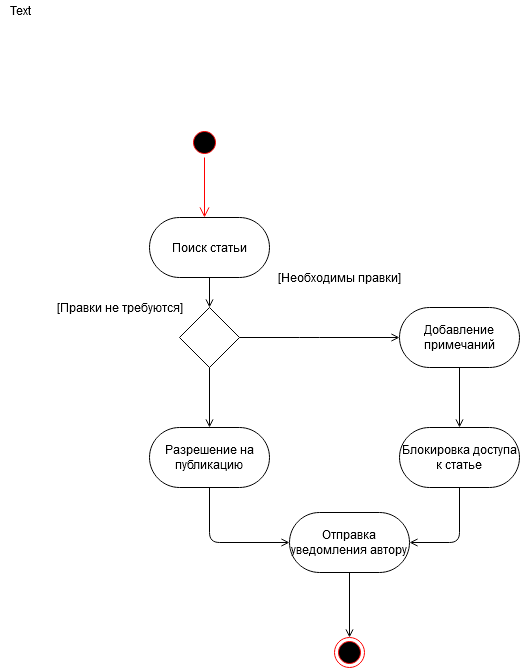

The diagram above was exported from draw.io. Its source (the exported page's mxGraphModel, read from the mxfile embedded in the PNG):
<mxGraphModel dx="1422" dy="791" grid="1" gridSize="10" guides="1" tooltips="1" connect="1" arrows="1" fold="1" page="1" pageScale="1" pageWidth="827" pageHeight="1169" math="0" shadow="0">
  <root>
    <mxCell id="nLmJ4XCNL6N89rqtuXgu-0" />
    <mxCell id="nLmJ4XCNL6N89rqtuXgu-1" parent="nLmJ4XCNL6N89rqtuXgu-0" />
    <mxCell id="nLmJ4XCNL6N89rqtuXgu-2" value="" style="ellipse;html=1;shape=startState;fillColor=#000000;strokeColor=#ff0000;" parent="nLmJ4XCNL6N89rqtuXgu-1" vertex="1">
      <mxGeometry x="290" y="140" width="30" height="30" as="geometry" />
    </mxCell>
    <mxCell id="nLmJ4XCNL6N89rqtuXgu-3" value="" style="edgeStyle=orthogonalEdgeStyle;html=1;verticalAlign=bottom;endArrow=open;endSize=8;strokeColor=#ff0000;" parent="nLmJ4XCNL6N89rqtuXgu-1" source="nLmJ4XCNL6N89rqtuXgu-2" edge="1">
      <mxGeometry relative="1" as="geometry">
        <mxPoint x="305" y="230" as="targetPoint" />
      </mxGeometry>
    </mxCell>
    <mxCell id="nLmJ4XCNL6N89rqtuXgu-5" value="Поиск статьи" style="rounded=1;whiteSpace=wrap;html=1;arcSize=50;" parent="nLmJ4XCNL6N89rqtuXgu-1" vertex="1">
      <mxGeometry x="250" y="230" width="120" height="60" as="geometry" />
    </mxCell>
    <mxCell id="nLmJ4XCNL6N89rqtuXgu-6" value="Text" style="text;html=1;align=center;verticalAlign=middle;resizable=0;points=[];autosize=1;" parent="nLmJ4XCNL6N89rqtuXgu-1" vertex="1">
      <mxGeometry x="101" y="13" width="40" height="20" as="geometry" />
    </mxCell>
    <mxCell id="nLmJ4XCNL6N89rqtuXgu-7" value="" style="rhombus;whiteSpace=wrap;html=1;" parent="nLmJ4XCNL6N89rqtuXgu-1" vertex="1">
      <mxGeometry x="280" y="320" width="60" height="60" as="geometry" />
    </mxCell>
    <mxCell id="nLmJ4XCNL6N89rqtuXgu-8" value="" style="endArrow=none;html=1;entryX=0.5;entryY=1;entryDx=0;entryDy=0;exitX=0.5;exitY=0;exitDx=0;exitDy=0;startArrow=open;startFill=0;" parent="nLmJ4XCNL6N89rqtuXgu-1" source="nLmJ4XCNL6N89rqtuXgu-7" target="nLmJ4XCNL6N89rqtuXgu-5" edge="1">
      <mxGeometry width="50" height="50" relative="1" as="geometry">
        <mxPoint x="330" y="370" as="sourcePoint" />
        <mxPoint x="320" y="300" as="targetPoint" />
      </mxGeometry>
    </mxCell>
    <mxCell id="nLmJ4XCNL6N89rqtuXgu-9" value="[Правки не требуются]" style="text;html=1;align=center;verticalAlign=middle;resizable=0;points=[];autosize=1;" parent="nLmJ4XCNL6N89rqtuXgu-1" vertex="1">
      <mxGeometry x="150" y="310" width="140" height="20" as="geometry" />
    </mxCell>
    <mxCell id="nLmJ4XCNL6N89rqtuXgu-10" value="[Необходимы правки]" style="text;html=1;align=center;verticalAlign=middle;resizable=0;points=[];autosize=1;" parent="nLmJ4XCNL6N89rqtuXgu-1" vertex="1">
      <mxGeometry x="370" y="280" width="140" height="20" as="geometry" />
    </mxCell>
    <mxCell id="nLmJ4XCNL6N89rqtuXgu-11" value="" style="endArrow=open;html=1;exitX=1;exitY=0.5;exitDx=0;exitDy=0;endFill=0;entryX=0;entryY=0.5;entryDx=0;entryDy=0;" parent="nLmJ4XCNL6N89rqtuXgu-1" source="nLmJ4XCNL6N89rqtuXgu-7" target="nLmJ4XCNL6N89rqtuXgu-12" edge="1">
      <mxGeometry width="50" height="50" relative="1" as="geometry">
        <mxPoint x="420" y="290" as="sourcePoint" />
        <mxPoint x="500" y="260" as="targetPoint" />
        <Array as="points">
          <mxPoint x="410" y="350" />
        </Array>
      </mxGeometry>
    </mxCell>
    <mxCell id="nLmJ4XCNL6N89rqtuXgu-12" value="Добавление примечаний " style="rounded=1;whiteSpace=wrap;html=1;arcSize=50;" parent="nLmJ4XCNL6N89rqtuXgu-1" vertex="1">
      <mxGeometry x="500" y="320" width="120" height="60" as="geometry" />
    </mxCell>
    <mxCell id="nLmJ4XCNL6N89rqtuXgu-13" value="" style="endArrow=open;html=1;exitX=0.5;exitY=1;exitDx=0;exitDy=0;endFill=0;entryX=0.5;entryY=0;entryDx=0;entryDy=0;" parent="nLmJ4XCNL6N89rqtuXgu-1" source="nLmJ4XCNL6N89rqtuXgu-12" target="nLmJ4XCNL6N89rqtuXgu-14" edge="1">
      <mxGeometry width="50" height="50" relative="1" as="geometry">
        <mxPoint x="510" y="380" as="sourcePoint" />
        <mxPoint x="560" y="400" as="targetPoint" />
      </mxGeometry>
    </mxCell>
    <mxCell id="nLmJ4XCNL6N89rqtuXgu-14" value="Блокировка доступа к статье" style="rounded=1;whiteSpace=wrap;html=1;arcSize=50;" parent="nLmJ4XCNL6N89rqtuXgu-1" vertex="1">
      <mxGeometry x="500" y="440" width="120" height="60" as="geometry" />
    </mxCell>
    <mxCell id="nLmJ4XCNL6N89rqtuXgu-15" value="" style="endArrow=open;html=1;exitX=0.5;exitY=1;exitDx=0;exitDy=0;endFill=0;" parent="nLmJ4XCNL6N89rqtuXgu-1" source="nLmJ4XCNL6N89rqtuXgu-7" edge="1">
      <mxGeometry width="50" height="50" relative="1" as="geometry">
        <mxPoint x="309.5" y="410" as="sourcePoint" />
        <mxPoint x="310" y="440" as="targetPoint" />
      </mxGeometry>
    </mxCell>
    <mxCell id="nLmJ4XCNL6N89rqtuXgu-16" value="Разрешение на публикацию" style="rounded=1;whiteSpace=wrap;html=1;arcSize=50;" parent="nLmJ4XCNL6N89rqtuXgu-1" vertex="1">
      <mxGeometry x="250" y="440" width="120" height="60" as="geometry" />
    </mxCell>
    <mxCell id="nLmJ4XCNL6N89rqtuXgu-17" value="" style="endArrow=open;html=1;entryX=1;entryY=0.5;entryDx=0;entryDy=0;endFill=0;" parent="nLmJ4XCNL6N89rqtuXgu-1" target="nLmJ4XCNL6N89rqtuXgu-18" edge="1">
      <mxGeometry width="50" height="50" relative="1" as="geometry">
        <mxPoint x="560" y="500" as="sourcePoint" />
        <mxPoint x="560" y="520" as="targetPoint" />
        <Array as="points">
          <mxPoint x="560" y="555" />
        </Array>
      </mxGeometry>
    </mxCell>
    <mxCell id="nLmJ4XCNL6N89rqtuXgu-24" value="" style="edgeStyle=orthogonalEdgeStyle;rounded=0;orthogonalLoop=1;jettySize=auto;html=1;startArrow=none;startFill=0;endArrow=open;endFill=0;" parent="nLmJ4XCNL6N89rqtuXgu-1" source="nLmJ4XCNL6N89rqtuXgu-18" target="nLmJ4XCNL6N89rqtuXgu-23" edge="1">
      <mxGeometry relative="1" as="geometry" />
    </mxCell>
    <mxCell id="nLmJ4XCNL6N89rqtuXgu-18" value="Отправка уведомления автору" style="rounded=1;whiteSpace=wrap;html=1;arcSize=50;" parent="nLmJ4XCNL6N89rqtuXgu-1" vertex="1">
      <mxGeometry x="390" y="525" width="120" height="60" as="geometry" />
    </mxCell>
    <mxCell id="nLmJ4XCNL6N89rqtuXgu-19" value="" style="endArrow=open;html=1;exitX=0.5;exitY=1;exitDx=0;exitDy=0;entryX=0;entryY=0.5;entryDx=0;entryDy=0;endFill=0;" parent="nLmJ4XCNL6N89rqtuXgu-1" source="nLmJ4XCNL6N89rqtuXgu-16" target="nLmJ4XCNL6N89rqtuXgu-18" edge="1">
      <mxGeometry width="50" height="50" relative="1" as="geometry">
        <mxPoint x="559.5" y="460" as="sourcePoint" />
        <mxPoint x="350" y="555" as="targetPoint" />
        <Array as="points">
          <mxPoint x="310" y="555" />
        </Array>
      </mxGeometry>
    </mxCell>
    <mxCell id="nLmJ4XCNL6N89rqtuXgu-23" value="" style="ellipse;html=1;shape=endState;fillColor=#000000;strokeColor=#ff0000;" parent="nLmJ4XCNL6N89rqtuXgu-1" vertex="1">
      <mxGeometry x="435" y="650" width="30" height="30" as="geometry" />
    </mxCell>
  </root>
</mxGraphModel>